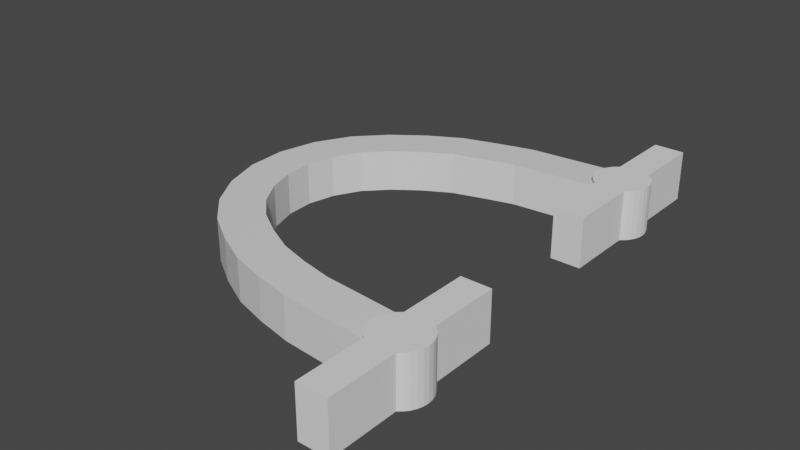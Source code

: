 # Source: Thingy.blend  (saved by Blender 2.93.21; exported with 4.5.12 LTS)
import bpy
from mathutils import Matrix  # noqa: F401  (used for matrix-valued properties, if any)

bpy.ops.wm.read_factory_settings(use_empty=True)
scene = bpy.context.scene
scene.name = 'Scene'

# ---- collections
col_collection = bpy.data.collections.new('Collection'); scene.collection.children.link(col_collection)

# ---- materials (node trees are filled in below, after node groups)
mat_material = bpy.data.materials.new('Material')
mat_material.alpha_threshold = 0.0
mat_material.use_transparent_shadow = False
mat_material.line_color = (0.0, 0.0, 0.0, 1.0)

# ---- material node trees
mat_material.use_nodes = True; mat_material.node_tree.nodes.clear()
_N = mat_material.node_tree.nodes; _L = mat_material.node_tree.links
n0 = _N.new('ShaderNodeOutputMaterial'); n0.name = 'Material Output'; n0.location = (300, 300)
n1 = _N.new('ShaderNodeBsdfPrincipled'); n1.name = 'Principled BSDF'; n1.location = (10, 300)
n1.distribution = 'GGX'
n1.subsurface_method = 'BURLEY'
n1.inputs[2].default_value = 0.4
n1.inputs[3].default_value = 1.45
n1.inputs[27].default_value = (0.0, 0.0, 0.0, 1.0)
n1.inputs[28].default_value = 1.0
_L.new(n1.outputs[0], n0.inputs[0])
n0.is_active_output = True

# ---- world
world_world = bpy.data.worlds.new('World'); scene.world = world_world
world_world.use_nodes = True; world_world.node_tree.nodes.clear()
_N = world_world.node_tree.nodes; _L = world_world.node_tree.links
n0 = _N.new('ShaderNodeOutputWorld'); n0.name = 'World Output'; n0.location = (300, 300)
n1 = _N.new('ShaderNodeBackground'); n1.name = 'Background'; n1.location = (10, 300)
n1.inputs[0].default_value = (0.05088, 0.05088, 0.05088, 1.0)
_L.new(n1.outputs[0], n0.inputs[0])
n0.is_active_output = True
world_world.color = (0.05088, 0.05088, 0.05088)
world_world.use_sun_shadow = False
world_world.sun_shadow_jitter_overblur = 0.0

# ---- meshes
me_cube = bpy.data.meshes.new('Cube')
me_cube.from_pydata([(0.9963, -3.569, -0.5128), (0.9963, -4.602, -0.5128), (0.9963, -3.569, 0.5128), (0.9963, -4.602, 0.5128), (-3.586, 3.855, -0.5128), (-3.176, 2.906, 0.5128), (-3.586, 3.855, 0.5128), (-3.176, 2.906, -0.5128), (-0.08525, 4.51, 0.5128), (-0.07684, 3.476, -0.5128), (-0.08525, 4.51, -0.5128), (-0.07684, 3.476, 0.5128), (-5.619, -2.366, 0.5128), (-4.816, -1.716, -0.5128), (-5.619, -2.366, -0.5128), (-4.816, -1.716, 0.5128), (-6.248, 1.303, -0.5128), (-5.285, 0.929, 0.5128), (-6.248, 1.303, 0.5128), (-5.285, 0.929, -0.5128), (-2.478, -4.193, 0.5128), (-2.216, -3.194, -0.5128), (-2.478, -4.193, -0.5128), (-2.216, -3.194, 0.5128), (-4.166, -3.531, -0.5128), (-3.652, -2.635, 0.5128), (-4.166, -3.531, 0.5128), (-3.652, -2.635, -0.5128), (-0.7205, -4.457, 0.5128), (-0.6495, -3.426, -0.5128), (-0.7205, -4.457, -0.5128), (-0.6495, -3.426, 0.5128), (-6.419, -0.6241, 0.5128), (-5.402, -0.4422, -0.5128), (-6.419, -0.6241, -0.5128), (-5.402, -0.4422, 0.5128), (-5.136, 2.847, -0.5128), (-4.437, 2.087, 0.5128), (-5.136, 2.847, 0.5128), (-4.437, 2.087, -0.5128), (-1.853, 4.357, 0.5128), (-1.671, 3.34, -0.5128), (-1.853, 4.357, -0.5128), (-1.671, 3.34, 0.5128), (0.9963, -4.086, -0.5128), (0.9963, -4.086, 0.5128), (0.9963, -3.569, 0.0), (0.1557, -4.53, 0.5128), (0.1557, -3.497, -0.5128), (0.9963, -4.602, 0.0), (-4.392, 3.403, -0.5128), (-3.839, 2.53, 0.5128), (-2.723, 4.122, 0.5128), (-2.428, 3.132, -0.5128), (-3.381, 3.381, -0.5128), (-3.586, 3.855, 0.0), (-3.381, 3.381, 0.5128), (-3.176, 2.906, 0.0), (0.7596, 4.582, 0.5128), (0.7596, 3.549, -0.5128), (-0.9694, 4.435, -0.5128), (-0.874, 3.406, 0.5128), (-0.07684, 3.476, 0.0), (-0.08105, 3.993, 0.5128), (-0.08525, 4.51, 0.0), (-0.08105, 3.993, -0.5128), (-6.122, -1.546, 0.5128), (-5.187, -1.105, -0.5128), (-4.945, -3.033, -0.5128), (-4.29, -2.234, 0.5128), (-4.816, -1.716, 0.0), (-5.217, -2.041, 0.5128), (-5.217, -2.041, -0.5128), (-5.619, -2.366, 0.0), (-6.464, 0.35, -0.5128), (-5.436, 0.2477, 0.5128), (-5.789, 2.16, 0.5128), (-4.948, 1.56, -0.5128), (-6.248, 1.303, 0.0), (-5.766, 1.116, -0.5128), (-5.285, 0.929, 0.0), (-5.766, 1.116, 0.5128), (-3.346, -3.94, 0.5128), (-2.969, -2.977, -0.5128), (-1.604, -4.38, -0.5128), (-1.447, -3.358, 0.5128), (-2.347, -3.694, 0.5128), (-2.216, -3.194, 0.0), (-2.347, -3.694, -0.5128), (-2.478, -4.193, 0.0), (-3.346, -3.94, -0.5128), (-2.969, -2.977, 0.5128), (-4.945, -3.033, 0.5128), (-4.29, -2.234, -0.5128), (-4.166, -3.531, 0.0), (-3.909, -3.083, -0.5128), (-3.909, -3.083, 0.5128), (-3.652, -2.635, 0.0), (-1.604, -4.38, 0.5128), (-1.447, -3.358, -0.5128), (0.1557, -4.53, -0.5128), (0.1557, -3.497, 0.5128), (-0.6495, -3.426, 0.0), (-0.685, -3.941, 0.5128), (-0.685, -3.941, -0.5128), (-0.7205, -4.457, 0.0), (-6.464, 0.35, 0.5128), (-5.436, 0.2477, -0.5128), (-6.122, -1.546, -0.5128), (-5.187, -1.105, 0.5128), (-5.91, -0.5332, 0.5128), (-5.402, -0.4422, 0.0), (-6.419, -0.6241, 0.0), (-5.91, -0.5332, -0.5128), (-5.789, 2.16, -0.5128), (-4.948, 1.56, 0.5128), (-4.392, 3.403, 0.5128), (-3.839, 2.53, -0.5128), (-4.786, 2.467, -0.5128), (-5.136, 2.847, 0.0), (-4.437, 2.087, 0.0), (-4.786, 2.467, 0.5128), (-0.9694, 4.435, 0.5128), (-0.874, 3.406, -0.5128), (-2.723, 4.122, -0.5128), (-2.428, 3.132, 0.5128), (-1.762, 3.849, 0.5128), (-1.671, 3.34, 0.0), (-1.853, 4.357, 0.0), (-1.762, 3.849, -0.5128), (0.7596, 4.582, -0.5128), (0.7596, 3.549, 0.5128), (0.7596, 4.065, 0.5128), (0.7596, 3.549, 0.0), (-0.9217, 3.921, -0.5128), (-0.9694, 4.435, 0.0), (-2.428, 3.132, 0.0), (-2.575, 3.627, 0.5128), (-5.368, 1.86, 0.5128), (-4.948, 1.56, 0.0), (-4.392, 3.403, 0.0), (-4.116, 2.966, -0.5128), (-5.95, 0.2989, -0.5128), (-6.464, 0.35, 0.0), (-5.187, -1.105, 0.0), (-5.654, -1.326, 0.5128), (-1.604, -4.38, 0.0), (-1.526, -3.869, -0.5128), (0.1557, -4.013, 0.5128), (0.1557, -3.497, 0.0), (-2.969, -2.977, 0.0), (-3.157, -3.458, 0.5128), (-4.617, -2.634, -0.5128), (-4.945, -3.033, 0.0), (-3.346, -3.94, 0.0), (-3.157, -3.458, -0.5128), (-1.447, -3.358, 0.0), (-1.526, -3.869, 0.5128), (-5.95, 0.2989, 0.5128), (-5.436, 0.2477, 0.0), (-5.368, 1.86, -0.5128), (-5.789, 2.16, 0.0), (-6.122, -1.546, 0.0), (-5.654, -1.326, -0.5128), (-4.617, -2.634, 0.5128), (-4.29, -2.234, 0.0), (0.7596, 4.065, -0.5128), (0.7596, 4.582, 0.0), (-0.9217, 3.921, 0.5128), (-0.874, 3.406, 0.0), (-3.839, 2.53, 0.0), (-4.116, 2.966, 0.5128), (-2.723, 4.122, 0.0), (-2.575, 3.627, -0.5128), (0.1557, -4.013, -0.5128), (0.9963, -4.086, 0.0), (0.1557, -4.53, 0.0), (0.7596, 4.065, 0.0)], [], [(176, 49, 3, 47), (175, 46, 2, 45), (174, 48, 0, 44), (173, 53, 7, 54), (172, 55, 6, 52), (171, 51, 5, 56), (170, 57, 5, 51), (169, 62, 11, 61), (168, 61, 11, 63), (167, 64, 8, 58), (166, 59, 9, 65), (165, 70, 15, 69), (164, 69, 15, 71), (163, 67, 13, 72), (162, 73, 12, 66), (161, 78, 18, 76), (160, 77, 19, 79), (159, 80, 17, 75), (158, 75, 17, 81), (157, 85, 23, 86), (156, 87, 23, 85), (155, 83, 21, 88), (154, 89, 20, 82), (153, 94, 26, 92), (152, 93, 27, 95), (151, 91, 25, 96), (150, 97, 25, 91), (149, 102, 31, 101), (148, 101, 31, 103), (147, 99, 29, 104), (146, 105, 28, 98), (145, 109, 35, 110), (144, 111, 35, 109), (143, 112, 32, 106), (142, 107, 33, 113), (141, 117, 39, 118), (140, 119, 38, 116), (139, 120, 37, 115), (138, 115, 37, 121), (137, 125, 43, 126), (136, 127, 43, 125), (135, 128, 40, 122), (134, 123, 41, 129), (8, 63, 132, 58), (63, 11, 131, 132), (62, 133, 131, 11), (9, 59, 133, 62), (60, 134, 129, 42), (10, 65, 134, 60), (65, 9, 123, 134), (64, 135, 122, 8), (10, 60, 135, 64), (60, 42, 128, 135), (57, 136, 125, 5), (7, 53, 136, 57), (53, 41, 127, 136), (52, 137, 126, 40), (6, 56, 137, 52), (56, 5, 125, 137), (76, 138, 121, 38), (18, 81, 138, 76), (81, 17, 115, 138), (80, 139, 115, 17), (19, 77, 139, 80), (77, 39, 120, 139), (55, 140, 116, 6), (4, 50, 140, 55), (50, 36, 119, 140), (50, 141, 118, 36), (4, 54, 141, 50), (54, 7, 117, 141), (74, 142, 113, 34), (16, 79, 142, 74), (79, 19, 107, 142), (78, 143, 106, 18), (16, 74, 143, 78), (74, 34, 112, 143), (70, 144, 109, 15), (13, 67, 144, 70), (67, 33, 111, 144), (66, 145, 110, 32), (12, 71, 145, 66), (71, 15, 109, 145), (89, 146, 98, 20), (22, 84, 146, 89), (84, 30, 105, 146), (84, 147, 104, 30), (22, 88, 147, 84), (88, 21, 99, 147), (47, 148, 103, 28), (3, 45, 148, 47), (45, 2, 101, 148), (46, 149, 101, 2), (0, 48, 149, 46), (48, 29, 102, 149), (87, 150, 91, 23), (21, 83, 150, 87), (83, 27, 97, 150), (82, 151, 96, 26), (20, 86, 151, 82), (86, 23, 91, 151), (68, 152, 95, 24), (14, 72, 152, 68), (72, 13, 93, 152), (73, 153, 92, 12), (14, 68, 153, 73), (68, 24, 94, 153), (94, 154, 82, 26), (24, 90, 154, 94), (90, 22, 89, 154), (90, 155, 88, 22), (24, 95, 155, 90), (95, 27, 83, 155), (102, 156, 85, 31), (29, 99, 156, 102), (99, 21, 87, 156), (98, 157, 86, 20), (28, 103, 157, 98), (103, 31, 85, 157), (106, 158, 81, 18), (32, 110, 158, 106), (110, 35, 75, 158), (111, 159, 75, 35), (33, 107, 159, 111), (107, 19, 80, 159), (114, 160, 79, 16), (36, 118, 160, 114), (118, 39, 77, 160), (119, 161, 76, 38), (36, 114, 161, 119), (114, 16, 78, 161), (112, 162, 66, 32), (34, 108, 162, 112), (108, 14, 73, 162), (108, 163, 72, 14), (34, 113, 163, 108), (113, 33, 67, 163), (92, 164, 71, 12), (26, 96, 164, 92), (96, 25, 69, 164), (97, 165, 69, 25), (27, 93, 165, 97), (93, 13, 70, 165), (130, 166, 65, 10), (130, 10, 64, 167), (122, 168, 63, 8), (40, 126, 168, 122), (126, 43, 61, 168), (127, 169, 61, 43), (41, 123, 169, 127), (123, 9, 62, 169), (120, 170, 51, 37), (39, 117, 170, 120), (117, 7, 57, 170), (116, 171, 56, 6), (38, 121, 171, 116), (121, 37, 51, 171), (128, 172, 52, 40), (42, 124, 172, 128), (124, 4, 55, 172), (124, 173, 54, 4), (42, 129, 173, 124), (129, 41, 53, 173), (100, 174, 44, 1), (30, 104, 174, 100), (104, 29, 48, 174), (49, 175, 45, 3), (1, 44, 175, 49), (44, 0, 46, 175), (105, 176, 47, 28), (30, 100, 176, 105), (100, 1, 49, 176), (132, 131, 133, 177), (58, 132, 177, 167), (167, 177, 166, 130), (177, 133, 59, 166)])
_uv = me_cube.uv_layers.new(name='UVMap')
_uv.uv.foreach_set('vector', [0.3672, 0.625, 0.375, 0.625, 0.375, 0.75, 0.3672, 0.75, 0.5, 0.625, 0.625, 0.625, 0.625, 0.75, 0.5, 0.75, 0.5, 0.4922, 0.625, 0.4922, 0.625, 0.5, 0.5, 0.5, 0.5, 0.3672, 0.625, 0.3672, 0.625, 0.375, 0.5, 0.375, 0.2422, 0.625, 0.25, 0.625, 0.25, 0.75, 0.2422, 0.75, 0.5, 0.8672, 0.625, 0.8672, 0.625, 0.875, 0.5, 0.875, 0.7422, 0.625, 0.75, 0.625, 0.75, 0.75, 0.7422, 0.75, 0.7734, 0.625, 0.7812, 0.625, 0.7812, 0.75, 0.7734, 0.75, 0.5, 0.8984, 0.625, 0.8984, 0.625, 0.9062, 0.5, 0.9062, 0.2109, 0.625, 0.2188, 0.625, 0.2188, 0.75, 0.2109, 0.75, 0.5, 0.3359, 0.625, 0.3359, 0.625, 0.3438, 0.5, 0.3438, 0.6797, 0.625, 0.6875, 0.625, 0.6875, 0.75, 0.6797, 0.75, 0.5, 0.8047, 0.625, 0.8047, 0.625, 0.8125, 0.5, 0.8125, 0.5, 0.4297, 0.625, 0.4297, 0.625, 0.4375, 0.5, 0.4375, 0.3047, 0.625, 0.3125, 0.625, 0.3125, 0.75, 0.3047, 0.75, 0.2734, 0.625, 0.2812, 0.625, 0.2812, 0.75, 0.2734, 0.75, 0.5, 0.3984, 0.625, 0.3984, 0.625, 0.4062, 0.5, 0.4062, 0.7109, 0.625, 0.7188, 0.625, 0.7188, 0.75, 0.7109, 0.75, 0.5, 0.8359, 0.625, 0.8359, 0.625, 0.8438, 0.5, 0.8438, 0.5, 0.7734, 0.625, 0.7734, 0.625, 0.7812, 0.5, 0.7812, 0.6484, 0.625, 0.6562, 0.625, 0.6562, 0.75, 0.6484, 0.75, 0.5, 0.4609, 0.625, 0.4609, 0.625, 0.4688, 0.5, 0.4688, 0.3359, 0.625, 0.3438, 0.625, 0.3438, 0.75, 0.3359, 0.75, 0.3203, 0.625, 0.3281, 0.625, 0.3281, 0.75, 0.3203, 0.75, 0.5, 0.4453, 0.625, 0.4453, 0.625, 0.4531, 0.5, 0.4531, 0.5, 0.7891, 0.625, 0.7891, 0.625, 0.7969, 0.5, 0.7969, 0.6641, 0.625, 0.6719, 0.625, 0.6719, 0.75, 0.6641, 0.75, 0.6328, 0.625, 0.6406, 0.625, 0.6406, 0.75, 0.6328, 0.75, 0.5, 0.7578, 0.625, 0.7578, 0.625, 0.7656, 0.5, 0.7656, 0.5, 0.4766, 0.625, 0.4766, 0.625, 0.4844, 0.5, 0.4844, 0.3516, 0.625, 0.3594, 0.625, 0.3594, 0.75, 0.3516, 0.75, 0.5, 0.8203, 0.625, 0.8203, 0.625, 0.8281, 0.5, 0.8281, 0.6953, 0.625, 0.7031, 0.625, 0.7031, 0.75, 0.6953, 0.75, 0.2891, 0.625, 0.2969, 0.625, 0.2969, 0.75, 0.2891, 0.75, 0.5, 0.4141, 0.625, 0.4141, 0.625, 0.4219, 0.5, 0.4219, 0.5, 0.3828, 0.625, 0.3828, 0.625, 0.3906, 0.5, 0.3906, 0.2578, 0.625, 0.2656, 0.625, 0.2656, 0.75, 0.2578, 0.75, 0.7266, 0.625, 0.7344, 0.625, 0.7344, 0.75, 0.7266, 0.75, 0.5, 0.8516, 0.625, 0.8516, 0.625, 0.8594, 0.5, 0.8594, 0.5, 0.8828, 0.625, 0.8828, 0.625, 0.8906, 0.5, 0.8906, 0.7578, 0.625, 0.7656, 0.625, 0.7656, 0.75, 0.7578, 0.75, 0.2266, 0.625, 0.2344, 0.625, 0.2344, 0.75, 0.2266, 0.75, 0.5, 0.3516, 0.625, 0.3516, 0.625, 0.3594, 0.5, 0.3594, 0.375, 0.9062, 0.5, 0.9062, 0.5, 0.9141, 0.375, 0.9141, 0.5, 0.9062, 0.625, 0.9062, 0.625, 0.9141, 0.5, 0.9141, 0.7812, 0.625, 0.7891, 0.625, 0.7891, 0.75, 0.7812, 0.75, 0.7812, 0.5, 0.7891, 0.5, 0.7891, 0.625, 0.7812, 0.625, 0.375, 0.3516, 0.5, 0.3516, 0.5, 0.3594, 0.375, 0.3594, 0.375, 0.3438, 0.5, 0.3438, 0.5, 0.3516, 0.375, 0.3516, 0.5, 0.3438, 0.625, 0.3438, 0.625, 0.3516, 0.5, 0.3516, 0.2188, 0.625, 0.2266, 0.625, 0.2266, 0.75, 0.2188, 0.75, 0.2188, 0.5, 0.2266, 0.5, 0.2266, 0.625, 0.2188, 0.625, 0.2266, 0.5, 0.2344, 0.5, 0.2344, 0.625, 0.2266, 0.625, 0.75, 0.625, 0.7578, 0.625, 0.7578, 0.75, 0.75, 0.75, 0.75, 0.5, 0.7578, 0.5, 0.7578, 0.625, 0.75, 0.625, 0.7578, 0.5, 0.7656, 0.5, 0.7656, 0.625, 0.7578, 0.625, 0.375, 0.8828, 0.5, 0.8828, 0.5, 0.8906, 0.375, 0.8906, 0.375, 0.875, 0.5, 0.875, 0.5, 0.8828, 0.375, 0.8828, 0.5, 0.875, 0.625, 0.875, 0.625, 0.8828, 0.5, 0.8828, 0.375, 0.8516, 0.5, 0.8516, 0.5, 0.8594, 0.375, 0.8594, 0.375, 0.8438, 0.5, 0.8438, 0.5, 0.8516, 0.375, 0.8516, 0.5, 0.8438, 0.625, 0.8438, 0.625, 0.8516, 0.5, 0.8516, 0.7188, 0.625, 0.7266, 0.625, 0.7266, 0.75, 0.7188, 0.75, 0.7188, 0.5, 0.7266, 0.5, 0.7266, 0.625, 0.7188, 0.625, 0.7266, 0.5, 0.7344, 0.5, 0.7344, 0.625, 0.7266, 0.625, 0.25, 0.625, 0.2578, 0.625, 0.2578, 0.75, 0.25, 0.75, 0.25, 0.5, 0.2578, 0.5, 0.2578, 0.625, 0.25, 0.625, 0.2578, 0.5, 0.2656, 0.5, 0.2656, 0.625, 0.2578, 0.625, 0.375, 0.3828, 0.5, 0.3828, 0.5, 0.3906, 0.375, 0.3906, 0.375, 0.375, 0.5, 0.375, 0.5, 0.3828, 0.375, 0.3828, 0.5, 0.375, 0.625, 0.375, 0.625, 0.3828, 0.5, 0.3828, 0.375, 0.4141, 0.5, 0.4141, 0.5, 0.4219, 0.375, 0.4219, 0.375, 0.4062, 0.5, 0.4062, 0.5, 0.4141, 0.375, 0.4141, 0.5, 0.4062, 0.625, 0.4062, 0.625, 0.4141, 0.5, 0.4141, 0.2812, 0.625, 0.2891, 0.625, 0.2891, 0.75, 0.2812, 0.75, 0.2812, 0.5, 0.2891, 0.5, 0.2891, 0.625, 0.2812, 0.625, 0.2891, 0.5, 0.2969, 0.5, 0.2969, 0.625, 0.2891, 0.625, 0.6875, 0.625, 0.6953, 0.625, 0.6953, 0.75, 0.6875, 0.75, 0.6875, 0.5, 0.6953, 0.5, 0.6953, 0.625, 0.6875, 0.625, 0.6953, 0.5, 0.7031, 0.5, 0.7031, 0.625, 0.6953, 0.625, 0.375, 0.8203, 0.5, 0.8203, 0.5, 0.8281, 0.375, 0.8281, 0.375, 0.8125, 0.5, 0.8125, 0.5, 0.8203, 0.375, 0.8203, 0.5, 0.8125, 0.625, 0.8125, 0.625, 0.8203, 0.5, 0.8203, 0.3438, 0.625, 0.3516, 0.625, 0.3516, 0.75, 0.3438, 0.75, 0.3438, 0.5, 0.3516, 0.5, 0.3516, 0.625, 0.3438, 0.625, 0.3516, 0.5, 0.3594, 0.5, 0.3594, 0.625, 0.3516, 0.625, 0.375, 0.4766, 0.5, 0.4766, 0.5, 0.4844, 0.375, 0.4844, 0.375, 0.4688, 0.5, 0.4688, 0.5, 0.4766, 0.375, 0.4766, 0.5, 0.4688, 0.625, 0.4688, 0.625, 0.4766, 0.5, 0.4766, 0.375, 0.7578, 0.5, 0.7578, 0.5, 0.7656, 0.375, 0.7656, 0.375, 0.75, 0.5, 0.75, 0.5, 0.7578, 0.375, 0.7578, 0.5, 0.75, 0.625, 0.75, 0.625, 0.7578, 0.5, 0.7578, 0.625, 0.625, 0.6328, 0.625, 0.6328, 0.75, 0.625, 0.75, 0.625, 0.5, 0.6328, 0.5, 0.6328, 0.625, 0.625, 0.625, 0.6328, 0.5, 0.6406, 0.5, 0.6406, 0.625, 0.6328, 0.625, 0.6562, 0.625, 0.6641, 0.625, 0.6641, 0.75, 0.6562, 0.75, 0.6562, 0.5, 0.6641, 0.5, 0.6641, 0.625, 0.6562, 0.625, 0.6641, 0.5, 0.6719, 0.5, 0.6719, 0.625, 0.6641, 0.625, 0.375, 0.7891, 0.5, 0.7891, 0.5, 0.7969, 0.375, 0.7969, 0.375, 0.7812, 0.5, 0.7812, 0.5, 0.7891, 0.375, 0.7891, 0.5, 0.7812, 0.625, 0.7812, 0.625, 0.7891, 0.5, 0.7891, 0.375, 0.4453, 0.5, 0.4453, 0.5, 0.4531, 0.375, 0.4531, 0.375, 0.4375, 0.5, 0.4375, 0.5, 0.4453, 0.375, 0.4453, 0.5, 0.4375, 0.625, 0.4375, 0.625, 0.4453, 0.5, 0.4453, 0.3125, 0.625, 0.3203, 0.625, 0.3203, 0.75, 0.3125, 0.75, 0.3125, 0.5, 0.3203, 0.5, 0.3203, 0.625, 0.3125, 0.625, 0.3203, 0.5, 0.3281, 0.5, 0.3281, 0.625, 0.3203, 0.625, 0.3281, 0.625, 0.3359, 0.625, 0.3359, 0.75, 0.3281, 0.75, 0.3281, 0.5, 0.3359, 0.5, 0.3359, 0.625, 0.3281, 0.625, 0.3359, 0.5, 0.3438, 0.5, 0.3438, 0.625, 0.3359, 0.625, 0.375, 0.4609, 0.5, 0.4609, 0.5, 0.4688, 0.375, 0.4688, 0.375, 0.4531, 0.5, 0.4531, 0.5, 0.4609, 0.375, 0.4609, 0.5, 0.4531, 0.625, 0.4531, 0.625, 0.4609, 0.5, 0.4609, 0.6406, 0.625, 0.6484, 0.625, 0.6484, 0.75, 0.6406, 0.75, 0.6406, 0.5, 0.6484, 0.5, 0.6484, 0.625, 0.6406, 0.625, 0.6484, 0.5, 0.6562, 0.5, 0.6562, 0.625, 0.6484, 0.625, 0.375, 0.7734, 0.5, 0.7734, 0.5, 0.7812, 0.375, 0.7812, 0.375, 0.7656, 0.5, 0.7656, 0.5, 0.7734, 0.375, 0.7734, 0.5, 0.7656, 0.625, 0.7656, 0.625, 0.7734, 0.5, 0.7734, 0.375, 0.8359, 0.5, 0.8359, 0.5, 0.8438, 0.375, 0.8438, 0.375, 0.8281, 0.5, 0.8281, 0.5, 0.8359, 0.375, 0.8359, 0.5, 0.8281, 0.625, 0.8281, 0.625, 0.8359, 0.5, 0.8359, 0.7031, 0.625, 0.7109, 0.625, 0.7109, 0.75, 0.7031, 0.75, 0.7031, 0.5, 0.7109, 0.5, 0.7109, 0.625, 0.7031, 0.625, 0.7109, 0.5, 0.7188, 0.5, 0.7188, 0.625, 0.7109, 0.625, 0.375, 0.3984, 0.5, 0.3984, 0.5, 0.4062, 0.375, 0.4062, 0.375, 0.3906, 0.5, 0.3906, 0.5, 0.3984, 0.375, 0.3984, 0.5, 0.3906, 0.625, 0.3906, 0.625, 0.3984, 0.5, 0.3984, 0.2656, 0.625, 0.2734, 0.625, 0.2734, 0.75, 0.2656, 0.75, 0.2656, 0.5, 0.2734, 0.5, 0.2734, 0.625, 0.2656, 0.625, 0.2734, 0.5, 0.2812, 0.5, 0.2812, 0.625, 0.2734, 0.625, 0.2969, 0.625, 0.3047, 0.625, 0.3047, 0.75, 0.2969, 0.75, 0.2969, 0.5, 0.3047, 0.5, 0.3047, 0.625, 0.2969, 0.625, 0.3047, 0.5, 0.3125, 0.5, 0.3125, 0.625, 0.3047, 0.625, 0.375, 0.4297, 0.5, 0.4297, 0.5, 0.4375, 0.375, 0.4375, 0.375, 0.4219, 0.5, 0.4219, 0.5, 0.4297, 0.375, 0.4297, 0.5, 0.4219, 0.625, 0.4219, 0.625, 0.4297, 0.5, 0.4297, 0.375, 0.8047, 0.5, 0.8047, 0.5, 0.8125, 0.375, 0.8125, 0.375, 0.7969, 0.5, 0.7969, 0.5, 0.8047, 0.375, 0.8047, 0.5, 0.7969, 0.625, 0.7969, 0.625, 0.8047, 0.5, 0.8047, 0.6719, 0.625, 0.6797, 0.625, 0.6797, 0.75, 0.6719, 0.75, 0.6719, 0.5, 0.6797, 0.5, 0.6797, 0.625, 0.6719, 0.625, 0.6797, 0.5, 0.6875, 0.5, 0.6875, 0.625, 0.6797, 0.625, 0.375, 0.3359, 0.5, 0.3359, 0.5, 0.3438, 0.375, 0.3438, 0.2109, 0.5, 0.2188, 0.5, 0.2188, 0.625, 0.2109, 0.625, 0.375, 0.8984, 0.5, 0.8984, 0.5, 0.9062, 0.375, 0.9062, 0.375, 0.8906, 0.5, 0.8906, 0.5, 0.8984, 0.375, 0.8984, 0.5, 0.8906, 0.625, 0.8906, 0.625, 0.8984, 0.5, 0.8984, 0.7656, 0.625, 0.7734, 0.625, 0.7734, 0.75, 0.7656, 0.75, 0.7656, 0.5, 0.7734, 0.5, 0.7734, 0.625, 0.7656, 0.625, 0.7734, 0.5, 0.7812, 0.5, 0.7812, 0.625, 0.7734, 0.625, 0.7344, 0.625, 0.7422, 0.625, 0.7422, 0.75, 0.7344, 0.75, 0.7344, 0.5, 0.7422, 0.5, 0.7422, 0.625, 0.7344, 0.625, 0.7422, 0.5, 0.75, 0.5, 0.75, 0.625, 0.7422, 0.625, 0.375, 0.8672, 0.5, 0.8672, 0.5, 0.875, 0.375, 0.875, 0.375, 0.8594, 0.5, 0.8594, 0.5, 0.8672, 0.375, 0.8672, 0.5, 0.8594, 0.625, 0.8594, 0.625, 0.8672, 0.5, 0.8672, 0.2344, 0.625, 0.2422, 0.625, 0.2422, 0.75, 0.2344, 0.75, 0.2344, 0.5, 0.2422, 0.5, 0.2422, 0.625, 0.2344, 0.625, 0.2422, 0.5, 0.25, 0.5, 0.25, 0.625, 0.2422, 0.625, 0.375, 0.3672, 0.5, 0.3672, 0.5, 0.375, 0.375, 0.375, 0.375, 0.3594, 0.5, 0.3594, 0.5, 0.3672, 0.375, 0.3672, 0.5, 0.3594, 0.625, 0.3594, 0.625, 0.3672, 0.5, 0.3672, 0.375, 0.4922, 0.5, 0.4922, 0.5, 0.5, 0.375, 0.5, 0.375, 0.4844, 0.5, 0.4844, 0.5, 0.4922, 0.375, 0.4922, 0.5, 0.4844, 0.625, 0.4844, 0.625, 0.4922, 0.5, 0.4922, 0.375, 0.625, 0.5, 0.625, 0.5, 0.75, 0.375, 0.75, 0.375, 0.5, 0.5, 0.5, 0.5, 0.625, 0.375, 0.625, 0.5, 0.5, 0.625, 0.5, 0.625, 0.625, 0.5, 0.625, 0.3594, 0.625, 0.3672, 0.625, 0.3672, 0.75, 0.3594, 0.75, 0.3594, 0.5, 0.3672, 0.5, 0.3672, 0.625, 0.3594, 0.625, 0.3672, 0.5, 0.375, 0.5, 0.375, 0.625, 0.3672, 0.625, 0.5, 0.9141, 0.7891, 0.75, 0.7891, 0.625, 0.5, 0.625, 0.2109, 0.75, 0.5, 0.9141, 0.5, 0.625, 0.2109, 0.625, 0.2109, 0.625, 0.5, 0.625, 0.5, 0.3359, 0.2109, 0.5, 0.5, 0.625, 0.7891, 0.625, 0.625, 0.3359, 0.5, 0.3359])
me_cube.materials.append(mat_material)
me_cube.use_remesh_preserve_volume = False
me_cube.use_remesh_preserve_attributes = False
me_cube.use_mirror_vertex_groups = False
me_cube.update()
me_cylinder = bpy.data.meshes.new('Cylinder')
me_cylinder.from_pydata([(0.3688, 0.552, -0.6128), (0.3688, 0.552, 0.6128), (0.4694, 0.4694, -0.6128), (0.4694, 0.4694, 0.6128), (0.552, 0.3688, -0.6128), (0.552, 0.3688, 0.6128), (0.6133, 0.2541, -0.6128), (0.6133, 0.2541, 0.6128), (0.6511, 0.1295, -0.6128), (0.6511, 0.1295, 0.6128), (0.6639, -4.768e-07, -0.6128), (0.6639, -4.768e-07, 0.6128), (0.6511, -0.1295, -0.6128), (0.6511, -0.1295, 0.6128), (0.6133, -0.2541, -0.6128), (0.6133, -0.2541, 0.6128), (0.552, -0.3688, -0.6128), (0.552, -0.3688, 0.6128), (0.4694, -0.4694, -0.6128), (0.4694, -0.4694, 0.6128), (0.3688, -0.552, -0.6128), (0.3688, -0.552, 0.6128), (-0.3688, -0.552, -0.6128), (-0.3688, -0.552, 0.6128), (-0.4694, -0.4694, -0.6128), (-0.4694, -0.4694, 0.6128), (-0.552, -0.3688, -0.6128), (-0.552, -0.3688, 0.6128), (-0.6133, -0.2541, -0.6128), (-0.6133, -0.2541, 0.6128), (-0.6511, -0.1295, -0.6128), (-0.6511, -0.1295, 0.6128), (-0.6639, -4.768e-07, -0.6128), (-0.6639, -4.768e-07, 0.6128), (-0.6511, 0.1295, -0.6128), (-0.6511, 0.1295, 0.6128), (-0.6133, 0.2541, -0.6128), (-0.6133, 0.2541, 0.6128), (-0.552, 0.3688, -0.6128), (-0.552, 0.3688, 0.6128), (-0.4694, 0.4694, -0.6128), (-0.4694, 0.4694, 0.6128), (-0.3688, 0.552, -0.6128), (-0.3688, 0.552, 0.6128), (-0.3688, -2.253, -0.6128), (-0.3688, -2.253, 0.6128), (-0.3688, 2.253, -0.6128), (-0.3688, 2.253, 0.6128), (0.3688, -2.253, -0.6128), (0.3688, -2.253, 0.6128), (0.3688, 2.253, -0.6128), (0.3688, 2.253, 0.6128)], [], [(0, 1, 3, 2), (2, 3, 5, 4), (4, 5, 7, 6), (6, 7, 9, 8), (8, 9, 11, 10), (10, 11, 13, 12), (12, 13, 15, 14), (14, 15, 17, 16), (16, 17, 19, 18), (18, 19, 21, 20), (22, 23, 25, 24), (24, 25, 27, 26), (26, 27, 29, 28), (28, 29, 31, 30), (30, 31, 33, 32), (32, 33, 35, 34), (34, 35, 37, 36), (36, 37, 39, 38), (38, 39, 41, 40), (40, 41, 43, 42), (0, 2, 4, 6, 8, 10, 12, 14, 16, 18, 20, 48, 44, 22, 24, 26, 28, 30, 32, 34, 36, 38, 40, 42, 46, 50), (46, 47, 51, 50), (3, 1, 51, 47, 43, 41, 39, 37, 35, 33, 31, 29, 27, 25, 23, 45, 49, 21, 19, 17, 15, 13, 11, 9, 7, 5), (48, 49, 45, 44), (0, 50, 51, 1), (42, 43, 47, 46), (23, 22, 44, 45), (20, 21, 49, 48)])
_uv = me_cylinder.uv_layers.new(name='UVMap')
_uv.uv.foreach_set('vector', [0.9062, 0.5, 0.9062, 1.0, 0.875, 1.0, 0.875, 0.5, 0.875, 0.5, 0.875, 1.0, 0.8438, 1.0, 0.8438, 0.5, 0.8438, 0.5, 0.8438, 1.0, 0.8125, 1.0, 0.8125, 0.5, 0.8125, 0.5, 0.8125, 1.0, 0.7812, 1.0, 0.7812, 0.5, 0.7812, 0.5, 0.7812, 1.0, 0.75, 1.0, 0.75, 0.5, 0.75, 0.5, 0.75, 1.0, 0.7188, 1.0, 0.7188, 0.5, 0.7188, 0.5, 0.7188, 1.0, 0.6875, 1.0, 0.6875, 0.5, 0.6875, 0.5, 0.6875, 1.0, 0.6562, 1.0, 0.6562, 0.5, 0.6562, 0.5, 0.6562, 1.0, 0.625, 1.0, 0.625, 0.5, 0.625, 0.5, 0.625, 1.0, 0.5938, 1.0, 0.5938, 0.5, 0.4062, 0.5, 0.4062, 1.0, 0.375, 1.0, 0.375, 0.5, 0.375, 0.5, 0.375, 1.0, 0.3438, 1.0, 0.3438, 0.5, 0.3438, 0.5, 0.3438, 1.0, 0.3125, 1.0, 0.3125, 0.5, 0.3125, 0.5, 0.3125, 1.0, 0.2812, 1.0, 0.2812, 0.5, 0.2812, 0.5, 0.2812, 1.0, 0.25, 1.0, 0.25, 0.5, 0.25, 0.5, 0.25, 1.0, 0.2188, 1.0, 0.2188, 0.5, 0.2188, 0.5, 0.2188, 1.0, 0.1875, 1.0, 0.1875, 0.5, 0.1875, 0.5, 0.1875, 1.0, 0.1562, 1.0, 0.1562, 0.5, 0.1562, 0.5, 0.1562, 1.0, 0.125, 1.0, 0.125, 0.5, 0.125, 0.5, 0.125, 1.0, 0.09375, 1.0, 0.09375, 0.5, 0.9062, 0.5, 0.875, 0.5, 0.8438, 0.5, 0.8125, 0.5, 0.7812, 0.5, 0.75, 0.5, 0.7188, 0.5, 0.6875, 0.5, 0.6562, 0.5, 0.625, 0.5, 0.5938, 0.5, 0.375, 0.75, 0.375, 1.0, 0.4062, 0.5, 0.375, 0.5, 0.3438, 0.5, 0.3125, 0.5, 0.2812, 0.5, 0.25, 0.5, 0.2188, 0.5, 0.1875, 0.5, 0.1562, 0.5, 0.125, 0.5, 0.09375, 0.5, 0.375, 0.25, 0.375, 0.5, 0.375, 0.25, 0.625, 0.25, 0.625, 0.5, 0.375, 0.5, 0.875, 1.0, 0.9062, 1.0, 0.625, 0.5, 0.625, 0.25, 0.09375, 1.0, 0.125, 1.0, 0.1562, 1.0, 0.1875, 1.0, 0.2188, 1.0, 0.25, 1.0, 0.2812, 1.0, 0.3125, 1.0, 0.3438, 1.0, 0.375, 1.0, 0.4062, 1.0, 0.625, 1.0, 0.625, 0.75, 0.5938, 1.0, 0.625, 1.0, 0.6562, 1.0, 0.6875, 1.0, 0.7188, 1.0, 0.75, 1.0, 0.7812, 1.0, 0.8125, 1.0, 0.8438, 1.0, 0.375, 0.75, 0.625, 0.75, 0.625, 1.0, 0.375, 1.0, 0.9062, 0.5, 0.375, 0.5, 0.625, 0.5, 0.9062, 1.0, 0.09375, 0.5, 0.09375, 1.0, 0.625, 0.25, 0.375, 0.25, 0.4062, 1.0, 0.4062, 0.5, 0.375, 1.0, 0.625, 1.0, 0.5938, 0.5, 0.5938, 1.0, 0.625, 0.75, 0.375, 0.75])
me_cylinder.use_remesh_fix_poles = True
me_cylinder.use_remesh_preserve_attributes = False
me_cylinder.update()
me_cylinder_001 = bpy.data.meshes.new('Cylinder.001')
me_cylinder_001.from_pydata([(0.3688, 0.552, -0.6128), (0.3688, 0.552, 0.6128), (0.4694, 0.4694, -0.6128), (0.4694, 0.4694, 0.6128), (0.552, 0.3688, -0.6128), (0.552, 0.3688, 0.6128), (0.6133, 0.2541, -0.6128), (0.6133, 0.2541, 0.6128), (0.6511, 0.1295, -0.6128), (0.6511, 0.1295, 0.6128), (0.6639, -4.768e-07, -0.6128), (0.6639, -4.768e-07, 0.6128), (0.6511, -0.1295, -0.6128), (0.6511, -0.1295, 0.6128), (0.6133, -0.2541, -0.6128), (0.6133, -0.2541, 0.6128), (0.552, -0.3688, -0.6128), (0.552, -0.3688, 0.6128), (0.4694, -0.4694, -0.6128), (0.4694, -0.4694, 0.6128), (0.3688, -0.552, -0.6128), (0.3688, -0.552, 0.6128), (-0.3688, -0.552, -0.6128), (-0.3688, -0.552, 0.6128), (-0.4694, -0.4694, -0.6128), (-0.4694, -0.4694, 0.6128), (-0.552, -0.3688, -0.6128), (-0.552, -0.3688, 0.6128), (-0.6133, -0.2541, -0.6128), (-0.6133, -0.2541, 0.6128), (-0.6511, -0.1295, -0.6128), (-0.6511, -0.1295, 0.6128), (-0.6639, -4.768e-07, -0.6128), (-0.6639, -4.768e-07, 0.6128), (-0.6511, 0.1295, -0.6128), (-0.6511, 0.1295, 0.6128), (-0.6133, 0.2541, -0.6128), (-0.6133, 0.2541, 0.6128), (-0.552, 0.3688, -0.6128), (-0.552, 0.3688, 0.6128), (-0.4694, 0.4694, -0.6128), (-0.4694, 0.4694, 0.6128), (-0.3688, 0.552, -0.6128), (-0.3688, 0.552, 0.6128), (-0.3688, -2.253, -0.6128), (-0.3688, -2.253, 0.6128), (-0.3688, 2.253, -0.6128), (-0.3688, 2.253, 0.6128), (0.3688, -2.253, -0.6128), (0.3688, -2.253, 0.6128), (0.3688, 2.253, -0.6128), (0.3688, 2.253, 0.6128)], [], [(0, 1, 3, 2), (2, 3, 5, 4), (4, 5, 7, 6), (6, 7, 9, 8), (8, 9, 11, 10), (10, 11, 13, 12), (12, 13, 15, 14), (14, 15, 17, 16), (16, 17, 19, 18), (18, 19, 21, 20), (22, 23, 25, 24), (24, 25, 27, 26), (26, 27, 29, 28), (28, 29, 31, 30), (30, 31, 33, 32), (32, 33, 35, 34), (34, 35, 37, 36), (36, 37, 39, 38), (38, 39, 41, 40), (40, 41, 43, 42), (0, 2, 4, 6, 8, 10, 12, 14, 16, 18, 20, 48, 44, 22, 24, 26, 28, 30, 32, 34, 36, 38, 40, 42, 46, 50), (46, 47, 51, 50), (3, 1, 51, 47, 43, 41, 39, 37, 35, 33, 31, 29, 27, 25, 23, 45, 49, 21, 19, 17, 15, 13, 11, 9, 7, 5), (48, 49, 45, 44), (0, 50, 51, 1), (42, 43, 47, 46), (23, 22, 44, 45), (20, 21, 49, 48)])
_uv = me_cylinder_001.uv_layers.new(name='UVMap')
_uv.uv.foreach_set('vector', [0.9062, 0.5, 0.9062, 1.0, 0.875, 1.0, 0.875, 0.5, 0.875, 0.5, 0.875, 1.0, 0.8438, 1.0, 0.8438, 0.5, 0.8438, 0.5, 0.8438, 1.0, 0.8125, 1.0, 0.8125, 0.5, 0.8125, 0.5, 0.8125, 1.0, 0.7812, 1.0, 0.7812, 0.5, 0.7812, 0.5, 0.7812, 1.0, 0.75, 1.0, 0.75, 0.5, 0.75, 0.5, 0.75, 1.0, 0.7188, 1.0, 0.7188, 0.5, 0.7188, 0.5, 0.7188, 1.0, 0.6875, 1.0, 0.6875, 0.5, 0.6875, 0.5, 0.6875, 1.0, 0.6562, 1.0, 0.6562, 0.5, 0.6562, 0.5, 0.6562, 1.0, 0.625, 1.0, 0.625, 0.5, 0.625, 0.5, 0.625, 1.0, 0.5938, 1.0, 0.5938, 0.5, 0.4062, 0.5, 0.4062, 1.0, 0.375, 1.0, 0.375, 0.5, 0.375, 0.5, 0.375, 1.0, 0.3438, 1.0, 0.3438, 0.5, 0.3438, 0.5, 0.3438, 1.0, 0.3125, 1.0, 0.3125, 0.5, 0.3125, 0.5, 0.3125, 1.0, 0.2812, 1.0, 0.2812, 0.5, 0.2812, 0.5, 0.2812, 1.0, 0.25, 1.0, 0.25, 0.5, 0.25, 0.5, 0.25, 1.0, 0.2188, 1.0, 0.2188, 0.5, 0.2188, 0.5, 0.2188, 1.0, 0.1875, 1.0, 0.1875, 0.5, 0.1875, 0.5, 0.1875, 1.0, 0.1562, 1.0, 0.1562, 0.5, 0.1562, 0.5, 0.1562, 1.0, 0.125, 1.0, 0.125, 0.5, 0.125, 0.5, 0.125, 1.0, 0.09375, 1.0, 0.09375, 0.5, 0.9062, 0.5, 0.875, 0.5, 0.8438, 0.5, 0.8125, 0.5, 0.7812, 0.5, 0.75, 0.5, 0.7188, 0.5, 0.6875, 0.5, 0.6562, 0.5, 0.625, 0.5, 0.5938, 0.5, 0.375, 0.75, 0.375, 1.0, 0.4062, 0.5, 0.375, 0.5, 0.3438, 0.5, 0.3125, 0.5, 0.2812, 0.5, 0.25, 0.5, 0.2188, 0.5, 0.1875, 0.5, 0.1562, 0.5, 0.125, 0.5, 0.09375, 0.5, 0.375, 0.25, 0.375, 0.5, 0.375, 0.25, 0.625, 0.25, 0.625, 0.5, 0.375, 0.5, 0.875, 1.0, 0.9062, 1.0, 0.625, 0.5, 0.625, 0.25, 0.09375, 1.0, 0.125, 1.0, 0.1562, 1.0, 0.1875, 1.0, 0.2188, 1.0, 0.25, 1.0, 0.2812, 1.0, 0.3125, 1.0, 0.3438, 1.0, 0.375, 1.0, 0.4062, 1.0, 0.625, 1.0, 0.625, 0.75, 0.5938, 1.0, 0.625, 1.0, 0.6562, 1.0, 0.6875, 1.0, 0.7188, 1.0, 0.75, 1.0, 0.7812, 1.0, 0.8125, 1.0, 0.8438, 1.0, 0.375, 0.75, 0.625, 0.75, 0.625, 1.0, 0.375, 1.0, 0.9062, 0.5, 0.375, 0.5, 0.625, 0.5, 0.9062, 1.0, 0.09375, 0.5, 0.09375, 1.0, 0.625, 0.25, 0.375, 0.25, 0.4062, 1.0, 0.4062, 0.5, 0.375, 1.0, 0.625, 1.0, 0.5938, 0.5, 0.5938, 1.0, 0.625, 0.75, 0.375, 0.75])
me_cylinder_001.use_remesh_fix_poles = True
me_cylinder_001.use_remesh_preserve_attributes = False
me_cylinder_001.update()

# ---- objects
ob_thing = bpy.data.objects.new('Thing', me_cube)
ob_boost_l = bpy.data.objects.new('Boost-L', me_cylinder)
ob_boost_r = bpy.data.objects.new('Boost-R', me_cylinder_001)

# ---- transforms, parenting, visibility, modifiers, constraints
ob_thing.location = (0.0, 0.0, 0.0)
ob_thing.lock_rotations_4d = False
ob_thing.empty_display_type = 'ARROWS'
ob_thing.lineart.crease_threshold = 0.0
ob_boost_l.parent = ob_thing
ob_boost_l.location = (0.7596, 4.065, 0.0)
ob_boost_r.parent = ob_thing
ob_boost_r.location = (0.9963, -4.086, -1.496e-08)

# ---- collection membership
col_collection.objects.link(ob_thing)
col_collection.objects.link(ob_boost_l)
col_collection.objects.link(ob_boost_r)

# ---- scene / render settings (as saved in the file)
scene.frame_start = 1; scene.frame_end = 250; scene.frame_set(1)
scene.render.engine = 'BLENDER_EEVEE_NEXT'
scene.cycles.use_denoising = False
scene.cycles.samples = 128
scene.cycles.sampling_pattern = 'TABULATED_SOBOL'
scene.cycles.use_adaptive_sampling = False
scene.cycles.use_light_tree = False
scene.view_settings.view_transform = 'Filmic'
bpy.context.view_layer.update()

# ---- added for rendering (the .blend has no active camera and no usable light): camera, sun
cam_auto = bpy.data.cameras.new('AutoCamera')
cam_auto.lens = 50.0
cam_auto.sensor_width = 36.0
cam_auto.clip_end = 1000.0
ob_auto_camera = bpy.data.objects.new('AutoCamera', cam_auto)
scene.collection.objects.link(ob_auto_camera)
ob_auto_camera.location = (11.5602, -16.7646, 11.1696)
ob_auto_camera.rotation_euler = (1.09748, -7.21219e-08, 0.694738)
scene.camera = ob_auto_camera
light_auto_sun = bpy.data.lights.new('AutoSun', 'SUN')
light_auto_sun.energy = 3.0
light_auto_sun.angle = 0.0523599
ob_auto_sun = bpy.data.objects.new('AutoSun', light_auto_sun)
scene.collection.objects.link(ob_auto_sun)
ob_auto_sun.rotation_euler = (0.872665, 0.174533, 0.523599)
bpy.context.view_layer.update()
